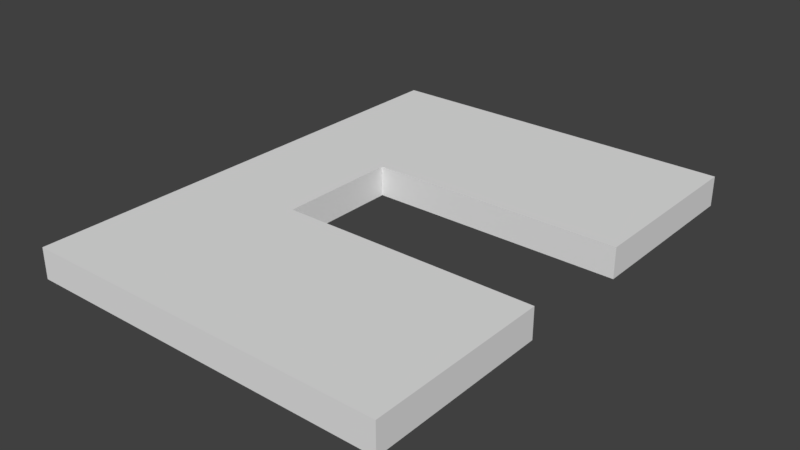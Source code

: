 # Source: SM_Wall_Door_4x3x0.25.blend  (saved by Blender 2.79.0; exported with 4.5.12 LTS)
import bpy
from mathutils import Matrix  # noqa: F401  (used for matrix-valued properties, if any)

bpy.ops.wm.read_factory_settings(use_empty=True)
scene = bpy.context.scene
scene.name = 'Scene'

# ---- collections
col_collection_1 = bpy.data.collections.new('Collection 1'); scene.collection.children.link(col_collection_1)

# ---- world
world_world = bpy.data.worlds.new('World'); scene.world = world_world
world_world.color = (0.05088, 0.05088, 0.05088)
world_world.use_sun_shadow = False
world_world.sun_shadow_jitter_overblur = 0.0
world_world.cycles.sampling_method = 'MANUAL'

# ---- meshes
me_vert = bpy.data.meshes.new('Vert')
me_vert.from_pydata([(0.0, 0.0, 0.0), (0.0, -1.5, 0.0), (-2.1, -1.5, 0.0), (-2.1, -2.5, 0.0), (0.0, -2.5, 0.0), (0.0, -4.0, 0.0), (-3.0, -4.0, 0.0), (-3.0, 0.0, 0.0), (0.0, 0.0, 0.25), (0.0, -1.5, 0.25), (-2.1, -1.5, 0.25), (-2.1, -2.5, 0.25), (0.0, -2.5, 0.25), (0.0, -4.0, 0.25), (-3.0, -4.0, 0.25), (-3.0, 0.0, 0.25)], [], [(1, 0, 7, 6, 5, 4, 3, 2), (7, 6, 14, 15), (9, 8, 15, 14, 13, 12, 11, 10), (4, 3, 11, 12), (1, 0, 8, 9), (0, 7, 15, 8), (5, 4, 12, 13), (2, 1, 9, 10), (6, 5, 13, 14), (3, 2, 10, 11)])
me_vert.use_remesh_preserve_volume = False
me_vert.use_remesh_preserve_attributes = False
me_vert.use_mirror_vertex_groups = False
me_vert.update()

# ---- objects
ob_sm_wall_door_4x3x0_25 = bpy.data.objects.new('SM_Wall_Door_4x3x0.25', me_vert)

# ---- transforms, parenting, visibility, modifiers, constraints
ob_sm_wall_door_4x3x0_25.location = (0.0, 0.0, 0.0)
ob_sm_wall_door_4x3x0_25.lineart.crease_threshold = 0.0

# ---- collection membership
col_collection_1.objects.link(ob_sm_wall_door_4x3x0_25)

# ---- scene / render settings (as saved in the file)
scene.frame_start = 1; scene.frame_end = 250; scene.frame_set(1)
scene.render.engine = 'CYCLES'
scene.render.resolution_percentage = 50
scene.render.dither_intensity = 0.0
scene.cycles.use_denoising = False
scene.cycles.samples = 128
scene.cycles.sampling_pattern = 'TABULATED_SOBOL'
scene.cycles.use_adaptive_sampling = False
scene.cycles.use_light_tree = False
scene.cycles.blur_glossy = 0.0
scene.cycles.sample_clamp_indirect = 0.0
scene.view_settings.view_transform = 'Standard'
bpy.context.view_layer.update()

# ---- added for rendering (the .blend has no active camera and no usable light): camera, sun
cam_auto = bpy.data.cameras.new('AutoCamera')
cam_auto.lens = 50.0
cam_auto.sensor_width = 36.0
cam_auto.clip_end = 1000.0
ob_auto_camera = bpy.data.objects.new('AutoCamera', cam_auto)
scene.collection.objects.link(ob_auto_camera)
ob_auto_camera.location = (3.1319, -7.55828, 3.83052)
ob_auto_camera.rotation_euler = (1.09748, -7.21219e-08, 0.694738)
scene.camera = ob_auto_camera
light_auto_sun = bpy.data.lights.new('AutoSun', 'SUN')
light_auto_sun.energy = 3.0
light_auto_sun.angle = 0.0523599
ob_auto_sun = bpy.data.objects.new('AutoSun', light_auto_sun)
scene.collection.objects.link(ob_auto_sun)
ob_auto_sun.rotation_euler = (0.872665, 0.174533, 0.523599)
bpy.context.view_layer.update()
